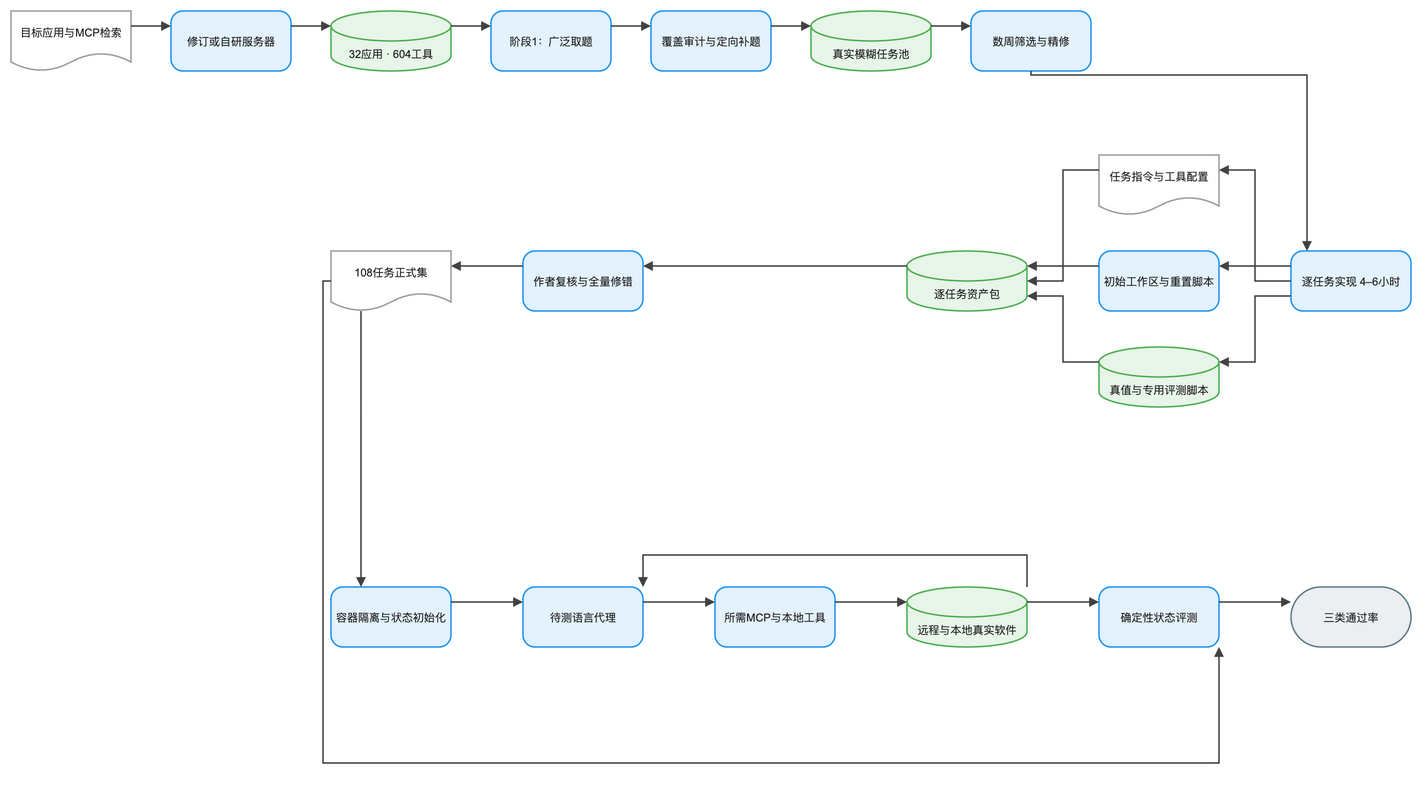

The diagram above was exported from draw.io. Its source (the exported page's mxGraphModel, read from the mxfile embedded in the PNG):
<mxGraphModel dx="1120" dy="720" grid="1" gridSize="8" guides="1" tooltips="1" connect="1" arrows="1" fold="1" page="1" pageScale="1" pageWidth="1456" pageHeight="720" math="0" background="#FFFFFF">
  <root>
    <mxCell id="0" />
    <mxCell id="1" parent="0" />
    <mxCell id="2" value="目标应用与MCP检索" style="convertToSvg=1;shape=document;boundedLbl=1;html=0;whiteSpace=wrap;fillColor=#FFFFFF;strokeColor=#9E9E9E;strokeWidth=1.5;fontColor=#212121;fontSize=11;fontFamily=Arial, Helvetica, sans-serif;verticalAlign=middle;align=center" vertex="1" parent="1">
      <mxGeometry x="-24" y="0" width="120" height="60" as="geometry" />
    </mxCell>
    <mxCell id="3" value="修订或自研服务器" style="convertToSvg=1;rounded=1;arcSize=20;html=0;whiteSpace=wrap;fillColor=#E3F2FD;strokeColor=#2196F3;strokeWidth=1.5;fontColor=#212121;fontSize=11;fontFamily=Arial, Helvetica, sans-serif;verticalAlign=middle;align=center" vertex="1" parent="1">
      <mxGeometry x="136" y="0" width="120" height="60" as="geometry" />
    </mxCell>
    <mxCell id="4" value="32应用 · 604工具" style="convertToSvg=1;shape=cylinder3;boundedLbl=1;backgroundOutline=1;size=15;html=0;whiteSpace=wrap;fillColor=#E8F5E9;strokeColor=#4CAF50;strokeWidth=1.5;fontColor=#212121;fontSize=11;fontFamily=Arial, Helvetica, sans-serif;verticalAlign=middle;align=center" vertex="1" parent="1">
      <mxGeometry x="296" y="0" width="120" height="60" as="geometry" />
    </mxCell>
    <mxCell id="5" value="阶段1：广泛取题" style="convertToSvg=1;rounded=1;arcSize=20;html=0;whiteSpace=wrap;fillColor=#E3F2FD;strokeColor=#2196F3;strokeWidth=1.5;fontColor=#212121;fontSize=11;fontFamily=Arial, Helvetica, sans-serif;verticalAlign=middle;align=center" vertex="1" parent="1">
      <mxGeometry x="456" y="0" width="120" height="60" as="geometry" />
    </mxCell>
    <mxCell id="6" value="覆盖审计与定向补题" style="convertToSvg=1;rounded=1;arcSize=20;html=0;whiteSpace=wrap;fillColor=#E3F2FD;strokeColor=#2196F3;strokeWidth=1.5;fontColor=#212121;fontSize=11;fontFamily=Arial, Helvetica, sans-serif;verticalAlign=middle;align=center" vertex="1" parent="1">
      <mxGeometry x="616" y="0" width="120" height="60" as="geometry" />
    </mxCell>
    <mxCell id="7" value="真实模糊任务池" style="convertToSvg=1;shape=cylinder3;boundedLbl=1;backgroundOutline=1;size=15;html=0;whiteSpace=wrap;fillColor=#E8F5E9;strokeColor=#4CAF50;strokeWidth=1.5;fontColor=#212121;fontSize=11;fontFamily=Arial, Helvetica, sans-serif;verticalAlign=middle;align=center" vertex="1" parent="1">
      <mxGeometry x="776" y="0" width="120" height="60" as="geometry" />
    </mxCell>
    <mxCell id="8" value="数周筛选与精修" style="convertToSvg=1;rounded=1;arcSize=20;html=0;whiteSpace=wrap;fillColor=#E3F2FD;strokeColor=#2196F3;strokeWidth=1.5;fontColor=#212121;fontSize=11;fontFamily=Arial, Helvetica, sans-serif;verticalAlign=middle;align=center" vertex="1" parent="1">
      <mxGeometry x="936" y="0" width="120" height="60" as="geometry" />
    </mxCell>
    <mxCell id="9" value="逐任务实现 4–6小时" style="convertToSvg=1;rounded=1;arcSize=20;html=0;whiteSpace=wrap;fillColor=#E3F2FD;strokeColor=#2196F3;strokeWidth=1.5;fontColor=#212121;fontSize=11;fontFamily=Arial, Helvetica, sans-serif;verticalAlign=middle;align=center" vertex="1" parent="1">
      <mxGeometry x="1256" y="240" width="120" height="60" as="geometry" />
    </mxCell>
    <mxCell id="10" value="任务指令与工具配置" style="convertToSvg=1;shape=document;boundedLbl=1;html=0;whiteSpace=wrap;fillColor=#FFFFFF;strokeColor=#9E9E9E;strokeWidth=1.5;fontColor=#212121;fontSize=11;fontFamily=Arial, Helvetica, sans-serif;verticalAlign=middle;align=center" vertex="1" parent="1">
      <mxGeometry x="1064" y="144" width="120" height="60" as="geometry" />
    </mxCell>
    <mxCell id="11" value="初始工作区与重置脚本" style="convertToSvg=1;rounded=1;arcSize=20;html=0;whiteSpace=wrap;fillColor=#E3F2FD;strokeColor=#2196F3;strokeWidth=1.5;fontColor=#212121;fontSize=11;fontFamily=Arial, Helvetica, sans-serif;verticalAlign=middle;align=center" vertex="1" parent="1">
      <mxGeometry x="1064" y="240" width="120" height="60" as="geometry" />
    </mxCell>
    <mxCell id="12" value="真值与专用评测脚本" style="convertToSvg=1;shape=cylinder3;boundedLbl=1;backgroundOutline=1;size=15;html=0;whiteSpace=wrap;fillColor=#E8F5E9;strokeColor=#4CAF50;strokeWidth=1.5;fontColor=#212121;fontSize=11;fontFamily=Arial, Helvetica, sans-serif;verticalAlign=middle;align=center" vertex="1" parent="1">
      <mxGeometry x="1064" y="336" width="120" height="60" as="geometry" />
    </mxCell>
    <mxCell id="13" value="逐任务资产包" style="convertToSvg=1;shape=cylinder3;boundedLbl=1;backgroundOutline=1;size=15;html=0;whiteSpace=wrap;fillColor=#E8F5E9;strokeColor=#4CAF50;strokeWidth=1.5;fontColor=#212121;fontSize=11;fontFamily=Arial, Helvetica, sans-serif;verticalAlign=middle;align=center" vertex="1" parent="1">
      <mxGeometry x="872" y="240" width="120" height="60" as="geometry" />
    </mxCell>
    <mxCell id="14" value="作者复核与全量修错" style="convertToSvg=1;rounded=1;arcSize=20;html=0;whiteSpace=wrap;fillColor=#E3F2FD;strokeColor=#2196F3;strokeWidth=1.5;fontColor=#212121;fontSize=11;fontFamily=Arial, Helvetica, sans-serif;verticalAlign=middle;align=center" vertex="1" parent="1">
      <mxGeometry x="488" y="240" width="120" height="60" as="geometry" />
    </mxCell>
    <mxCell id="15" value="108任务正式集" style="convertToSvg=1;shape=document;boundedLbl=1;html=0;whiteSpace=wrap;fillColor=#FFFFFF;strokeColor=#9E9E9E;strokeWidth=1.5;fontColor=#212121;fontSize=11;fontFamily=Arial, Helvetica, sans-serif;verticalAlign=middle;align=center" vertex="1" parent="1">
      <mxGeometry x="296" y="240" width="120" height="60" as="geometry" />
    </mxCell>
    <mxCell id="16" value="容器隔离与状态初始化" style="convertToSvg=1;rounded=1;arcSize=20;html=0;whiteSpace=wrap;fillColor=#E3F2FD;strokeColor=#2196F3;strokeWidth=1.5;fontColor=#212121;fontSize=11;fontFamily=Arial, Helvetica, sans-serif;verticalAlign=middle;align=center" vertex="1" parent="1">
      <mxGeometry x="296" y="576" width="120" height="60" as="geometry" />
    </mxCell>
    <mxCell id="17" value="待测语言代理" style="convertToSvg=1;rounded=1;arcSize=20;html=0;whiteSpace=wrap;fillColor=#E3F2FD;strokeColor=#2196F3;strokeWidth=1.5;fontColor=#212121;fontSize=11;fontFamily=Arial, Helvetica, sans-serif;verticalAlign=middle;align=center" vertex="1" parent="1">
      <mxGeometry x="488" y="576" width="120" height="60" as="geometry" />
    </mxCell>
    <mxCell id="18" value="所需MCP与本地工具" style="convertToSvg=1;rounded=1;arcSize=20;html=0;whiteSpace=wrap;fillColor=#E3F2FD;strokeColor=#2196F3;strokeWidth=1.5;fontColor=#212121;fontSize=11;fontFamily=Arial, Helvetica, sans-serif;verticalAlign=middle;align=center" vertex="1" parent="1">
      <mxGeometry x="680" y="576" width="120" height="60" as="geometry" />
    </mxCell>
    <mxCell id="19" value="远程与本地真实软件" style="convertToSvg=1;shape=cylinder3;boundedLbl=1;backgroundOutline=1;size=15;html=0;whiteSpace=wrap;fillColor=#E8F5E9;strokeColor=#4CAF50;strokeWidth=1.5;fontColor=#212121;fontSize=11;fontFamily=Arial, Helvetica, sans-serif;verticalAlign=middle;align=center" vertex="1" parent="1">
      <mxGeometry x="872" y="576" width="120" height="60" as="geometry" />
    </mxCell>
    <mxCell id="20" value="确定性状态评测" style="convertToSvg=1;rounded=1;arcSize=20;html=0;whiteSpace=wrap;fillColor=#E3F2FD;strokeColor=#2196F3;strokeWidth=1.5;fontColor=#212121;fontSize=11;fontFamily=Arial, Helvetica, sans-serif;verticalAlign=middle;align=center" vertex="1" parent="1">
      <mxGeometry x="1064" y="576" width="120" height="60" as="geometry" />
    </mxCell>
    <mxCell id="21" value="三类通过率" style="convertToSvg=1;rounded=1;arcSize=50;html=0;whiteSpace=wrap;fillColor=#ECEFF1;strokeColor=#607D8B;strokeWidth=1.5;fontColor=#212121;fontSize=11;fontFamily=Arial, Helvetica, sans-serif;verticalAlign=middle;align=center" vertex="1" parent="1">
      <mxGeometry x="1256" y="576" width="120" height="60" as="geometry" />
    </mxCell>
    <mxCell id="22" value="" style="convertToSvg=1;edgeStyle=orthogonalEdgeStyle;rounded=0;orthogonalLoop=1;jettySize=auto;html=0;strokeColor=#424242;strokeWidth=1.5;endArrow=block;endFill=1;exitX=1;exitY=0.25;exitDx=0;exitDy=0;entryX=0;entryY=0.25;entryDx=0;entryDy=0;jumpStyle=arc;jumpSize=8" edge="1" parent="1" source="2" target="3">
      <mxGeometry relative="1" as="geometry" />
    </mxCell>
    <mxCell id="23" value="" style="convertToSvg=1;edgeStyle=orthogonalEdgeStyle;rounded=0;orthogonalLoop=1;jettySize=auto;html=0;strokeColor=#424242;strokeWidth=1.5;endArrow=block;endFill=1;exitX=1;exitY=0.25;exitDx=0;exitDy=0;entryX=0;entryY=0.25;entryDx=0;entryDy=0;jumpStyle=arc;jumpSize=8" edge="1" parent="1" source="3" target="4">
      <mxGeometry relative="1" as="geometry" />
    </mxCell>
    <mxCell id="24" value="" style="convertToSvg=1;edgeStyle=orthogonalEdgeStyle;rounded=0;orthogonalLoop=1;jettySize=auto;html=0;strokeColor=#424242;strokeWidth=1.5;endArrow=block;endFill=1;exitX=1;exitY=0.25;exitDx=0;exitDy=0;entryX=0;entryY=0.25;entryDx=0;entryDy=0;jumpStyle=arc;jumpSize=8" edge="1" parent="1" source="4" target="5">
      <mxGeometry relative="1" as="geometry" />
    </mxCell>
    <mxCell id="25" value="" style="convertToSvg=1;edgeStyle=orthogonalEdgeStyle;rounded=0;orthogonalLoop=1;jettySize=auto;html=0;strokeColor=#424242;strokeWidth=1.5;endArrow=block;endFill=1;exitX=1;exitY=0.25;exitDx=0;exitDy=0;entryX=0;entryY=0.25;entryDx=0;entryDy=0;jumpStyle=arc;jumpSize=8" edge="1" parent="1" source="5" target="6">
      <mxGeometry relative="1" as="geometry" />
    </mxCell>
    <mxCell id="26" value="" style="convertToSvg=1;edgeStyle=orthogonalEdgeStyle;rounded=0;orthogonalLoop=1;jettySize=auto;html=0;strokeColor=#424242;strokeWidth=1.5;endArrow=block;endFill=1;exitX=1;exitY=0.25;exitDx=0;exitDy=0;entryX=0;entryY=0.25;entryDx=0;entryDy=0;jumpStyle=arc;jumpSize=8" edge="1" parent="1" source="6" target="7">
      <mxGeometry relative="1" as="geometry" />
    </mxCell>
    <mxCell id="27" value="" style="convertToSvg=1;edgeStyle=orthogonalEdgeStyle;rounded=0;orthogonalLoop=1;jettySize=auto;html=0;strokeColor=#424242;strokeWidth=1.5;endArrow=block;endFill=1;exitX=1;exitY=0.25;exitDx=0;exitDy=0;entryX=0;entryY=0.25;entryDx=0;entryDy=0;jumpStyle=arc;jumpSize=8" edge="1" parent="1" source="7" target="8">
      <mxGeometry relative="1" as="geometry" />
    </mxCell>
    <mxCell id="28" value="" style="convertToSvg=1;edgeStyle=orthogonalEdgeStyle;rounded=0;orthogonalLoop=1;jettySize=auto;html=0;strokeColor=#424242;strokeWidth=1.5;endArrow=block;endFill=1;jumpStyle=arc;jumpSize=8" edge="1" parent="1" source="8" target="9">
      <mxGeometry relative="1" as="geometry">
        <Array as="points">
          <mxPoint x="1272" y="64" />
          <mxPoint x="1272" y="272" />
        </Array>
      </mxGeometry>
    </mxCell>
    <mxCell id="29" value="" style="convertToSvg=1;edgeStyle=orthogonalEdgeStyle;rounded=0;orthogonalLoop=1;jettySize=auto;html=0;strokeColor=#424242;strokeWidth=1.5;endArrow=block;endFill=1;exitX=0;exitY=0.25;exitDx=0;exitDy=0;entryX=1;entryY=0.25;entryDx=0;entryDy=0;jumpStyle=arc;jumpSize=8" edge="1" parent="1" source="9" target="10">
      <mxGeometry relative="1" as="geometry" />
    </mxCell>
    <mxCell id="30" value="" style="convertToSvg=1;edgeStyle=orthogonalEdgeStyle;rounded=0;orthogonalLoop=1;jettySize=auto;html=0;strokeColor=#424242;strokeWidth=1.5;endArrow=block;endFill=1;exitX=0;exitY=0.5;exitDx=0;exitDy=0;entryX=1;entryY=0.25;entryDx=0;entryDy=0;jumpStyle=arc;jumpSize=8" edge="1" parent="1" source="9" target="11">
      <mxGeometry relative="1" as="geometry" />
    </mxCell>
    <mxCell id="31" value="" style="convertToSvg=1;edgeStyle=orthogonalEdgeStyle;rounded=0;orthogonalLoop=1;jettySize=auto;html=0;strokeColor=#424242;strokeWidth=1.5;endArrow=block;endFill=1;exitX=0;exitY=0.75;exitDx=0;exitDy=0;entryX=1;entryY=0.25;entryDx=0;entryDy=0;jumpStyle=arc;jumpSize=8" edge="1" parent="1" source="9" target="12">
      <mxGeometry relative="1" as="geometry" />
    </mxCell>
    <mxCell id="32" value="" style="convertToSvg=1;edgeStyle=orthogonalEdgeStyle;rounded=0;orthogonalLoop=1;jettySize=auto;html=0;strokeColor=#424242;strokeWidth=1.5;endArrow=block;endFill=1;exitX=0;exitY=0.25;exitDx=0;exitDy=0;entryX=1;entryY=0.25;entryDx=0;entryDy=0;jumpStyle=arc;jumpSize=8" edge="1" parent="1" source="10" target="13">
      <mxGeometry relative="1" as="geometry" />
    </mxCell>
    <mxCell id="33" value="" style="convertToSvg=1;edgeStyle=orthogonalEdgeStyle;rounded=0;orthogonalLoop=1;jettySize=auto;html=0;strokeColor=#424242;strokeWidth=1.5;endArrow=block;endFill=1;exitX=0;exitY=0.25;exitDx=0;exitDy=0;entryX=1;entryY=0.5;entryDx=0;entryDy=0;jumpStyle=arc;jumpSize=8" edge="1" parent="1" source="11" target="13">
      <mxGeometry relative="1" as="geometry" />
    </mxCell>
    <mxCell id="34" value="" style="convertToSvg=1;edgeStyle=orthogonalEdgeStyle;rounded=0;orthogonalLoop=1;jettySize=auto;html=0;strokeColor=#424242;strokeWidth=1.5;endArrow=block;endFill=1;exitX=0;exitY=0.25;exitDx=0;exitDy=0;entryX=1;entryY=0.75;entryDx=0;entryDy=0;jumpStyle=arc;jumpSize=8" edge="1" parent="1" source="12" target="13">
      <mxGeometry relative="1" as="geometry" />
    </mxCell>
    <mxCell id="35" value="" style="convertToSvg=1;edgeStyle=orthogonalEdgeStyle;rounded=0;orthogonalLoop=1;jettySize=auto;html=0;strokeColor=#424242;strokeWidth=1.5;endArrow=block;endFill=1;exitX=0;exitY=0.25;exitDx=0;exitDy=0;entryX=1;entryY=0.25;entryDx=0;entryDy=0;jumpStyle=arc;jumpSize=8" edge="1" parent="1" source="13" target="14">
      <mxGeometry relative="1" as="geometry" />
    </mxCell>
    <mxCell id="36" value="" style="convertToSvg=1;edgeStyle=orthogonalEdgeStyle;rounded=0;orthogonalLoop=1;jettySize=auto;html=0;strokeColor=#424242;strokeWidth=1.5;endArrow=block;endFill=1;exitX=0;exitY=0.25;exitDx=0;exitDy=0;entryX=1;entryY=0.25;entryDx=0;entryDy=0;jumpStyle=arc;jumpSize=8" edge="1" parent="1" source="14" target="15">
      <mxGeometry relative="1" as="geometry" />
    </mxCell>
    <mxCell id="37" value="" style="convertToSvg=1;edgeStyle=orthogonalEdgeStyle;rounded=0;orthogonalLoop=1;jettySize=auto;html=0;strokeColor=#424242;strokeWidth=1.5;endArrow=block;endFill=1;exitX=0.25;exitY=1;exitDx=0;exitDy=0;entryX=0.25;entryY=0;entryDx=0;entryDy=0;jumpStyle=arc;jumpSize=8" edge="1" parent="1" source="15" target="16">
      <mxGeometry relative="1" as="geometry" />
    </mxCell>
    <mxCell id="38" value="" style="convertToSvg=1;edgeStyle=orthogonalEdgeStyle;rounded=0;orthogonalLoop=1;jettySize=auto;html=0;strokeColor=#424242;strokeWidth=1.5;endArrow=block;endFill=1;exitX=1;exitY=0.25;exitDx=0;exitDy=0;entryX=0;entryY=0.25;entryDx=0;entryDy=0;jumpStyle=arc;jumpSize=8" edge="1" parent="1" source="16" target="17">
      <mxGeometry relative="1" as="geometry" />
    </mxCell>
    <mxCell id="39" value="" style="convertToSvg=1;edgeStyle=orthogonalEdgeStyle;rounded=0;orthogonalLoop=1;jettySize=auto;html=0;strokeColor=#424242;strokeWidth=1.5;endArrow=block;endFill=1;exitX=1;exitY=0.25;exitDx=0;exitDy=0;entryX=0;entryY=0.25;entryDx=0;entryDy=0;jumpStyle=arc;jumpSize=8" edge="1" parent="1" source="17" target="18">
      <mxGeometry relative="1" as="geometry" />
    </mxCell>
    <mxCell id="40" value="" style="convertToSvg=1;edgeStyle=orthogonalEdgeStyle;rounded=0;orthogonalLoop=1;jettySize=auto;html=0;strokeColor=#424242;strokeWidth=1.5;endArrow=block;endFill=1;exitX=1;exitY=0.25;exitDx=0;exitDy=0;entryX=0;entryY=0.25;entryDx=0;entryDy=0;jumpStyle=arc;jumpSize=8" edge="1" parent="1" source="18" target="19">
      <mxGeometry relative="1" as="geometry" />
    </mxCell>
    <mxCell id="41" value="" style="convertToSvg=1;edgeStyle=orthogonalEdgeStyle;rounded=0;orthogonalLoop=1;jettySize=auto;html=0;strokeColor=#424242;strokeWidth=1.5;endArrow=block;endFill=1;exitX=1;exitY=0.25;exitDx=0;exitDy=0;entryX=0;entryY=0.25;entryDx=0;entryDy=0;jumpStyle=arc;jumpSize=8" edge="1" parent="1" source="19" target="20">
      <mxGeometry relative="1" as="geometry" />
    </mxCell>
    <mxCell id="42" value="" style="convertToSvg=1;edgeStyle=orthogonalEdgeStyle;rounded=0;orthogonalLoop=1;jettySize=auto;html=0;strokeColor=#424242;strokeWidth=1.5;endArrow=block;endFill=1;exitX=1;exitY=0.25;exitDx=0;exitDy=0;entryX=0;entryY=0.25;entryDx=0;entryDy=0;jumpStyle=arc;jumpSize=8" edge="1" parent="1" source="20" target="21">
      <mxGeometry relative="1" as="geometry" />
    </mxCell>
    <mxCell id="43" value="" style="convertToSvg=1;edgeStyle=orthogonalEdgeStyle;rounded=0;orthogonalLoop=1;jettySize=auto;html=0;strokeColor=#424242;strokeWidth=1.5;endArrow=block;endFill=1;jumpStyle=arc;jumpSize=8" edge="1" parent="1" source="19" target="17">
      <mxGeometry relative="1" as="geometry">
        <Array as="points">
          <mxPoint x="992" y="544" />
          <mxPoint x="608" y="544" />
        </Array>
      </mxGeometry>
    </mxCell>
    <mxCell id="44" value="" style="convertToSvg=1;edgeStyle=orthogonalEdgeStyle;rounded=0;orthogonalLoop=1;jettySize=auto;html=0;strokeColor=#424242;strokeWidth=1.5;endArrow=block;endFill=1;jumpStyle=arc;jumpSize=8" edge="1" parent="1" source="15" target="20">
      <mxGeometry relative="1" as="geometry">
        <Array as="points">
          <mxPoint x="288" y="752" />
          <mxPoint x="1184" y="752" />
        </Array>
      </mxGeometry>
    </mxCell>
  </root>
</mxGraphModel>